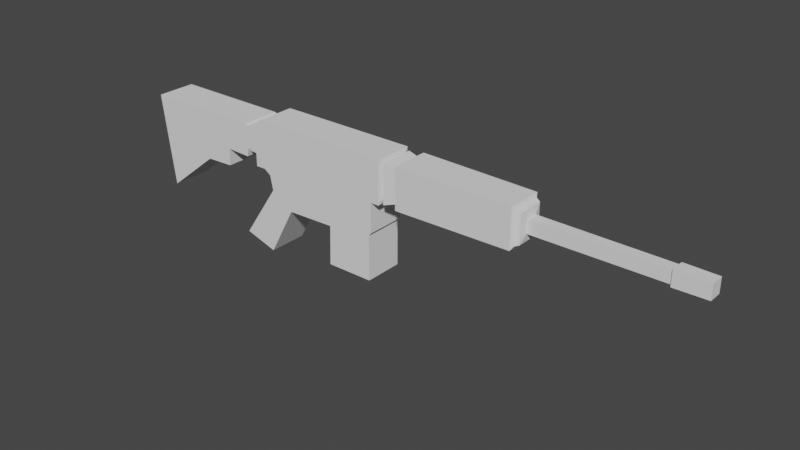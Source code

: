 # Source: debuggun.blend  (saved by Blender 3.4.6; exported with 4.5.12 LTS)
import bpy
from mathutils import Matrix  # noqa: F401  (used for matrix-valued properties, if any)

bpy.ops.wm.read_factory_settings(use_empty=True)
scene = bpy.context.scene
scene.name = 'Scene'

# ---- collections
col_collection = bpy.data.collections.new('Collection'); scene.collection.children.link(col_collection)

# ---- world
world_world = bpy.data.worlds.new('World'); scene.world = world_world
world_world.use_nodes = True; world_world.node_tree.nodes.clear()
_N = world_world.node_tree.nodes; _L = world_world.node_tree.links
n0 = _N.new('ShaderNodeOutputWorld'); n0.name = 'World Output'; n0.location = (300, 300)
n1 = _N.new('ShaderNodeBackground'); n1.name = 'Background'; n1.location = (10, 300)
n1.inputs[0].default_value = (0.05088, 0.05088, 0.05088, 1.0)
_L.new(n1.outputs[0], n0.inputs[0])
n0.is_active_output = True
world_world.color = (0.05088, 0.05088, 0.05088)
world_world.use_sun_shadow = False
world_world.sun_shadow_jitter_overblur = 0.0

# ---- meshes
me_cube_001 = bpy.data.meshes.new('Cube.001')
me_cube_001.from_pydata([(-0.1919, 1.49e-08, 0.01786), (-0.2, 1.49e-08, 0.08157), (-0.1919, 0.05, 0.01786), (-0.2, 0.05, 0.08157), (0.1988, 0.01657, 0.06838), (0.1988, 0.01657, 0.07814), (0.1988, 0.03343, 0.06838), (0.1988, 0.03343, 0.07814), (-0.01193, 0.05, 0.05878), (-0.01193, 0.05, 0.08773), (-0.01193, 1.49e-08, 0.05878), (-0.01193, 1.49e-08, 0.08773), (-0.1085, 0.05, 0.06402), (-0.108, 1.49e-08, 0.08157), (-0.108, 0.05, 0.08157), (-0.1085, 1.49e-08, 0.06402), (-0.1085, 1.49e-08, 0.05495), (-0.01193, 1.49e-08, 0.03843), (-0.01193, 0.05, 0.03843), (-0.1085, 0.05, 0.05495), (-0.1036, 0.05, 0.08761), (-0.1043, 1.49e-08, 0.05878), (-0.1043, 0.05, 0.05878), (-0.1036, 1.49e-08, 0.08761), (-0.1014, 1.49e-08, 0.05495), (-0.1014, 0.05, 0.05495), (-0.09598, 0.05, 0.08767), (-0.09635, 1.49e-08, 0.05878), (-0.09684, 1.49e-08, 0.05175), (-0.09635, 0.05, 0.05878), (-0.09598, 1.49e-08, 0.08767), (-0.09684, 0.05, 0.05175), (-0.09339, 0.05, 0.0877), (-0.09358, 1.49e-08, 0.05878), (-0.09481, 1.49e-08, 0.04176), (-0.09358, 0.05, 0.05878), (-0.09339, 1.49e-08, 0.0877), (-0.09481, 0.05, 0.04176), (-0.04477, 0.05, 0.08772), (-0.04486, 1.49e-08, 0.05878), (-0.04548, 1.49e-08, 0.03246), (-0.04486, 0.05, 0.05878), (-0.04477, 1.49e-08, 0.08772), (-0.04548, 0.05, 0.03246), (-0.07834, 0.05, 0.05878), (-0.0782, 1.49e-08, 0.08771), (-0.07927, 0.05, 0.03144), (-0.0782, 0.05, 0.08771), (-0.07834, 1.49e-08, 0.05878), (-0.07927, 1.49e-08, 0.03144), (-0.09788, 0.05, -0.002649), (-0.1203, 0.05, 0.004223), (-0.1203, 1.49e-08, 0.004223), (-0.09788, 1.49e-08, -0.002649), (-0.134, 0.05, 0.06002), (-0.1338, 1.49e-08, 0.08157), (-0.1338, 0.05, 0.08157), (-0.134, 1.49e-08, 0.06002), (-0.1346, 0.05, 0.04806), (-0.1395, 1.49e-08, 0.08157), (-0.1395, 0.05, 0.08157), (-0.1346, 1.49e-08, 0.04806), (-0.1544, 0.05, 0.04726), (-0.1594, 1.49e-08, 0.08157), (-0.1594, 0.05, 0.08157), (-0.1544, 1.49e-08, 0.04726), (-0.005949, 0.05, 0.08773), (-0.005949, 1.49e-08, 0.05878), (-0.005949, 0.05, 0.05878), (-0.005949, 1.49e-08, 0.08773), (0.004731, 0.04467, 0.08465), (0.004731, 0.00533, 0.06187), (0.004731, 0.04467, 0.06187), (0.004731, 0.00533, 0.08465), (0.006522, 0.04924, 0.08729), (0.006522, 0.0007588, 0.05922), (0.006522, 0.04924, 0.05922), (0.006522, 0.0007588, 0.08729), (0.0864, 0.04777, 0.08644), (0.0864, 0.002233, 0.06008), (0.0864, 0.04777, 0.06008), (0.0864, 0.002233, 0.08644), (0.08759, 0.04388, 0.08419), (0.08759, 0.006119, 0.06233), (0.08759, 0.04388, 0.06233), (0.08759, 0.006119, 0.08419), (0.09055, 0.04175, 0.08296), (0.09055, 0.008247, 0.06356), (0.09055, 0.04175, 0.06356), (0.09055, 0.008247, 0.08296), (0.09143, 0.03249, 0.07759), (0.09143, 0.01751, 0.06892), (0.09143, 0.03249, 0.06892), (0.09143, 0.01751, 0.07759), (0.1765, 0.03203, 0.07733), (0.1765, 0.01797, 0.06919), (0.1765, 0.03203, 0.06919), (0.1765, 0.01797, 0.07733), (0.1773, 0.03381, 0.07836), (0.1773, 0.01619, 0.06816), (0.1773, 0.03381, 0.06816), (0.1773, 0.01619, 0.07836), (-0.04625, 1.49e-08, 0.00523), (-0.01388, 1.49e-08, 0.005292), (-0.01388, 0.05, 0.005292), (-0.04625, 0.05, 0.00523), (-0.01379, 0.05, 0.03636), (-0.04587, 0.05, 0.01884), (-0.01379, 1.49e-08, 0.03636), (-0.04587, 1.49e-08, 0.01884), (-0.003348, 0.04733, 0.0593), (-0.003348, 0.002665, 0.08619), (-0.003348, 0.04733, 0.08619), (-0.003348, 0.002665, 0.0593), (-0.1177, 0.05, 0.08157), (-0.1168, 1.49e-08, 0.0594), (-0.1168, 0.05, 0.0594), (-0.1177, 1.49e-08, 0.08157), (-0.1153, 0.05, 0.0805), (-0.1154, 1.49e-08, 0.06587), (-0.1154, 0.05, 0.06587), (-0.1153, 1.49e-08, 0.0805), (-0.113, 0.05, 0.08157), (-0.1133, 1.49e-08, 0.06411), (-0.1133, 0.05, 0.06411), (-0.113, 1.49e-08, 0.08157), (-0.004649, 0.0402, 0.06404), (-0.004649, 0.009804, 0.08385), (-0.004649, 0.0402, 0.08385), (-0.004649, 0.009804, 0.06404)], [], [(0, 1, 3, 2), (100, 98, 7, 6), (6, 7, 5, 4), (65, 63, 1, 0), (100, 6, 4, 99), (64, 3, 1, 63), (66, 9, 11, 69), (8, 10, 17, 18), (67, 69, 11, 10), (41, 38, 9, 8), (124, 122, 14, 12), (124, 12, 15, 123), (20, 14, 13, 23), (21, 23, 13, 15), (107, 106, 104, 105), (41, 8, 18, 43), (21, 15, 16, 24), (15, 12, 19, 16), (27, 21, 24, 28), (12, 22, 25, 19), (19, 25, 24, 16), (27, 30, 23, 21), (26, 20, 23, 30), (12, 14, 20, 22), (32, 26, 30, 36), (33, 36, 30, 27), (33, 27, 28, 34), (22, 29, 31, 25), (25, 31, 28, 24), (22, 20, 26, 29), (48, 33, 34, 49), (48, 45, 36, 33), (47, 32, 36, 45), (29, 35, 37, 31), (31, 37, 34, 28), (29, 26, 32, 35), (9, 38, 42, 11), (10, 11, 42, 39), (10, 39, 40, 17), (44, 41, 43, 46), (46, 43, 40, 49), (44, 47, 38, 41), (35, 32, 47, 44), (34, 37, 51, 52), (35, 44, 46, 37), (38, 47, 45, 42), (39, 42, 45, 48), (39, 48, 49, 40), (51, 50, 53, 52), (46, 49, 53, 50), (49, 34, 52, 53), (37, 46, 50, 51), (58, 54, 57, 61), (58, 60, 56, 54), (114, 56, 55, 117), (115, 117, 55, 57), (62, 64, 60, 58), (62, 58, 61, 65), (56, 60, 59, 55), (57, 55, 59, 61), (2, 62, 65, 0), (2, 3, 64, 62), (60, 64, 63, 59), (61, 59, 63, 65), (129, 127, 69, 67), (128, 66, 69, 127), (8, 68, 67, 10), (8, 9, 66, 68), (74, 70, 73, 77), (75, 77, 73, 71), (110, 72, 71, 113), (110, 112, 70, 72), (79, 81, 77, 75), (78, 74, 77, 81), (72, 76, 75, 71), (72, 70, 74, 76), (82, 78, 81, 85), (83, 85, 81, 79), (76, 80, 79, 75), (76, 74, 78, 80), (87, 89, 85, 83), (86, 82, 85, 89), (80, 84, 83, 79), (80, 78, 82, 84), (90, 86, 89, 93), (91, 93, 89, 87), (84, 88, 87, 83), (84, 82, 86, 88), (95, 97, 93, 91), (94, 90, 93, 97), (88, 92, 91, 87), (88, 86, 90, 92), (98, 94, 97, 101), (99, 101, 97, 95), (92, 96, 95, 91), (92, 90, 94, 96), (4, 5, 101, 99), (7, 98, 101, 5), (96, 100, 99, 95), (96, 94, 98, 100), (105, 104, 103, 102), (106, 108, 103, 104), (109, 107, 105, 102), (108, 109, 102, 103), (17, 40, 109, 108), (40, 43, 107, 109), (18, 17, 108, 106), (43, 18, 106, 107), (126, 128, 112, 110), (126, 110, 113, 129), (70, 112, 111, 73), (71, 73, 111, 113), (119, 121, 117, 115), (118, 114, 117, 121), (54, 116, 115, 57), (54, 56, 114, 116), (122, 118, 121, 125), (123, 125, 121, 119), (116, 120, 119, 115), (116, 114, 118, 120), (15, 13, 125, 123), (14, 122, 125, 13), (120, 124, 123, 119), (120, 118, 122, 124), (68, 126, 129, 67), (68, 66, 128, 126), (112, 128, 127, 111), (113, 111, 127, 129)])
_uv = me_cube_001.uv_layers.new(name='UVMap')
_uv.uv.foreach_set('vector', [0.5615, 0.6034, 0.5615, 0.8015, 0.406, 0.8015, 0.406, 0.6034, 0.06344, 0.9185, 0.03172, 0.9185, 0.03241, 0.8516, 0.06276, 0.8516, 0.3365, 0.9041, 0.3062, 0.9041, 0.3062, 0.8517, 0.3365, 0.8517, 0.4375, 0.4625, 0.5443, 0.4772, 0.5454, 0.6034, 0.3472, 0.5799, 0.9138, 0.3109, 0.9126, 0.3778, 0.8602, 0.3778, 0.859, 0.3109, 0.7169, 0.4631, 0.7169, 0.5892, 0.5615, 0.5892, 0.5615, 0.4631, 0.5615, 0.3034, 0.5615, 0.2849, 0.7169, 0.2849, 0.7169, 0.3034, 0.8676, 0.7556, 0.7122, 0.7556, 0.7122, 0.6924, 0.8676, 0.6924, 0.4691, 0.0008145, 0.5591, 0.0, 0.5593, 0.01858, 0.4693, 0.0194, 0.1895, 0.4816, 0.2794, 0.4827, 0.2785, 0.5848, 0.1886, 0.584, 0.208, 0.269, 0.2622, 0.2705, 0.2621, 0.2859, 0.2075, 0.2839, 0.9699, 0.6681, 0.9848, 0.6681, 0.9848, 0.8235, 0.9699, 0.8235, 0.9812, 0.202, 0.9999, 0.202, 0.9999, 0.3575, 0.9812, 0.3575, 0.4719, 0.3067, 0.5615, 0.3036, 0.5428, 0.3175, 0.4883, 0.3195, 0.06535, 0.4773, 0.1189, 0.5775, 0.02232, 0.5764, 0.02304, 0.4758, 0.1895, 0.4816, 0.1886, 0.584, 0.1253, 0.5834, 0.1077, 0.4789, 0.4719, 0.3067, 0.4883, 0.3195, 0.4601, 0.3198, 0.4599, 0.2976, 0.984, 0.04659, 0.984, 0.202, 0.9558, 0.202, 0.9558, 0.04659, 0.4717, 0.2818, 0.4719, 0.3067, 0.4599, 0.2976, 0.4498, 0.2835, 0.2075, 0.2839, 0.1912, 0.2967, 0.1792, 0.3058, 0.1794, 0.2836, 0.8676, 0.5892, 0.8898, 0.5892, 0.8898, 0.7447, 0.8676, 0.7447, 0.4717, 0.2818, 0.5615, 0.2798, 0.5615, 0.3036, 0.4719, 0.3067, 0.5615, 0.02371, 0.5615, 0.0, 0.7169, 0.0, 0.7169, 0.02371, 0.2075, 0.2839, 0.2621, 0.2859, 0.2807, 0.2998, 0.1912, 0.2967, 0.5615, 0.03173, 0.5615, 0.02371, 0.7169, 0.02371, 0.7169, 0.03173, 0.4716, 0.2732, 0.5615, 0.2718, 0.5615, 0.2798, 0.4717, 0.2818, 0.4716, 0.2732, 0.4717, 0.2818, 0.4498, 0.2835, 0.4187, 0.2775, 0.1912, 0.2967, 0.1909, 0.3216, 0.1691, 0.3198, 0.1792, 0.3058, 0.8898, 0.5892, 0.9036, 0.5892, 0.9036, 0.7447, 0.8898, 0.7447, 0.1912, 0.2967, 0.2807, 0.2998, 0.2807, 0.3235, 0.1909, 0.3216, 0.4712, 0.2258, 0.4716, 0.2732, 0.4187, 0.2775, 0.3862, 0.2295, 0.4712, 0.2258, 0.5611, 0.2246, 0.5615, 0.2718, 0.4716, 0.2732, 0.5615, 0.07893, 0.5615, 0.03173, 0.7169, 0.03173, 0.7169, 0.07893, 0.1909, 0.3216, 0.1909, 0.3302, 0.138, 0.3258, 0.1691, 0.3198, 0.8644, 0.1554, 0.8333, 0.1554, 0.8333, 4.023e-09, 0.8644, 5.465e-09, 0.1909, 0.3216, 0.2807, 0.3235, 0.2807, 0.3315, 0.1909, 0.3302, 0.5615, 0.2849, 0.5615, 0.1828, 0.7169, 0.1828, 0.7169, 0.2849, 0.4693, 0.0194, 0.5593, 0.01858, 0.5602, 0.1207, 0.4702, 0.1218, 0.4693, 0.0194, 0.4702, 0.1218, 0.3884, 0.1244, 0.406, 0.01997, 0.1904, 0.3775, 0.1895, 0.4816, 0.1077, 0.4789, 0.1054, 0.3739, 0.9093, 0.3109, 0.8042, 0.3109, 0.8042, 0.1554, 0.9093, 0.1554, 0.1904, 0.3775, 0.2803, 0.3788, 0.2794, 0.4827, 0.1895, 0.4816, 0.1909, 0.3302, 0.2807, 0.3315, 0.2803, 0.3788, 0.1904, 0.3775, 0.8333, 4.023e-09, 0.8333, 0.1554, 0.7169, 0.1554, 0.7169, 0.0, 0.1909, 0.3302, 0.1904, 0.3775, 0.1054, 0.3739, 0.138, 0.3258, 0.5615, 0.1828, 0.5615, 0.07893, 0.7169, 0.07893, 0.7169, 0.1828, 0.4702, 0.1218, 0.5602, 0.1207, 0.5611, 0.2246, 0.4712, 0.2258, 0.4702, 0.1218, 0.4712, 0.2258, 0.3862, 0.2295, 0.3884, 0.1244, 0.4896, 0.8015, 0.5587, 0.8015, 0.5587, 0.9569, 0.4896, 0.9569, 0.825, 0.4038, 0.825, 0.5592, 0.7169, 0.5592, 0.7169, 0.4038, 0.3862, 0.2295, 0.4187, 0.2775, 0.3027, 0.3579, 0.2807, 0.2883, 0.138, 0.3258, 0.1054, 0.3739, 0.0, 0.3151, 0.02199, 0.2455, 0.8644, 0.0, 0.9016, 0.0, 0.9016, 0.1554, 0.8644, 0.1554, 0.1587, 0.2023, 0.263, 0.1879, 0.2628, 0.2058, 0.1958, 0.2044, 0.7169, 0.3335, 0.7169, 0.3835, 0.5615, 0.3835, 0.5615, 0.3335, 0.4742, 0.3453, 0.5431, 0.3475, 0.5436, 0.3976, 0.4766, 0.399, 0.1567, 0.1409, 0.2635, 0.1262, 0.263, 0.1879, 0.1587, 0.2023, 0.3062, 0.723, 0.3062, 0.7845, 0.1507, 0.7845, 0.1507, 0.723, 0.7169, 0.3835, 0.7169, 0.4013, 0.5615, 0.4013, 0.5615, 0.3835, 0.4766, 0.399, 0.5436, 0.3976, 0.5437, 0.4154, 0.4394, 0.401, 0.3062, 0.6034, 0.3062, 0.723, 0.1507, 0.723, 0.1507, 0.6034, 0.06641, 0.02349, 0.2647, 0.0, 0.2635, 0.1262, 0.1567, 0.1409, 0.7169, 0.4013, 0.7169, 0.4631, 0.5615, 0.4631, 0.5615, 0.4013, 0.4394, 0.401, 0.5437, 0.4154, 0.5443, 0.4772, 0.4375, 0.4625, 0.8862, 0.7861, 0.8247, 0.7861, 0.8128, 0.7556, 0.9027, 0.7556, 0.8247, 0.8806, 0.8128, 0.9111, 0.8128, 0.7556, 0.8247, 0.7861, 0.9814, 0.4038, 1.0, 0.4038, 1.0, 0.5592, 0.9814, 0.5592, 0.1886, 0.584, 0.2785, 0.5848, 0.2784, 0.6034, 0.1884, 0.6025, 0.1507, 0.7845, 0.1589, 0.7987, 0.1589, 0.921, 0.1507, 0.9352, 0.238, 0.9352, 0.1507, 0.9352, 0.1589, 0.921, 0.2297, 0.921, 0.9558, 0.202, 0.9812, 0.2103, 0.9812, 0.3326, 0.9558, 0.3409, 0.1507, 0.8516, 0.1507, 0.9352, 0.1255, 0.9304, 0.1255, 0.8596, 0.3908, 0.8517, 0.3088, 0.8517, 0.3062, 0.6034, 0.3934, 0.6034, 0.7076, 0.5892, 0.7122, 0.8375, 0.5615, 0.8375, 0.5661, 0.5892, 0.2297, 0.7987, 0.238, 0.7845, 0.238, 0.9352, 0.2297, 0.921, 0.2297, 0.7987, 0.1589, 0.7987, 0.1507, 0.7845, 0.238, 0.7845, 0.6372, 0.967, 0.6303, 0.9791, 0.6303, 0.8375, 0.6372, 0.8496, 0.7051, 0.8496, 0.6372, 0.8496, 0.6303, 0.8375, 0.7122, 0.8375, 0.1507, 0.6034, 0.1461, 0.8516, 0.004583, 0.8516, 0.0, 0.6034, 0.7169, 0.1554, 0.8042, 0.1554, 0.8015, 0.4038, 0.7196, 0.4038, 0.5608, 0.9016, 0.5608, 0.8413, 0.57, 0.8375, 0.57, 0.9055, 0.406, 0.8315, 0.3967, 0.8382, 0.3967, 0.7208, 0.406, 0.7274, 0.7122, 0.9791, 0.7051, 0.967, 0.7051, 0.8496, 0.7122, 0.8375, 0.7122, 0.9791, 0.6303, 0.9791, 0.6372, 0.967, 0.7051, 0.967, 0.5866, 0.9129, 0.57, 0.9417, 0.57, 0.8375, 0.5866, 0.8663, 0.6135, 0.8663, 0.5866, 0.8663, 0.57, 0.8375, 0.6303, 0.8375, 0.3967, 0.6034, 0.406, 0.61, 0.406, 0.7141, 0.3967, 0.7208, 0.3062, 0.7845, 0.3062, 0.8524, 0.2969, 0.8486, 0.2969, 0.7883, 0.9374, 0.6681, 0.9627, 0.6681, 0.9635, 0.9325, 0.9366, 0.9325, 0.9544, 0.04659, 0.9558, 0.3109, 0.9093, 0.3109, 0.9107, 0.04659, 0.6303, 0.9417, 0.6135, 0.9129, 0.6135, 0.8663, 0.6303, 0.8375, 0.6303, 0.9417, 0.57, 0.9417, 0.5866, 0.9129, 0.6135, 0.9129, 0.09378, 0.8516, 0.09698, 0.8572, 0.09698, 0.9009, 0.09378, 0.9064, 0.1255, 0.9064, 0.09378, 0.9064, 0.09698, 0.9009, 0.1223, 0.9009, 0.9562, 0.4038, 0.9547, 0.6681, 0.911, 0.6681, 0.9096, 0.4038, 0.9366, 0.9325, 0.9096, 0.9325, 0.9104, 0.6681, 0.9357, 0.6681, 0.0006848, 0.8516, 0.03104, 0.8516, 0.03172, 0.9185, 0.0, 0.9185, 0.8578, 0.3109, 0.859, 0.3778, 0.8042, 0.3778, 0.8054, 0.3109, 0.1223, 0.8572, 0.1255, 0.8516, 0.1255, 0.9064, 0.1223, 0.9009, 0.1223, 0.8572, 0.09698, 0.8572, 0.09378, 0.8516, 0.1255, 0.8516, 0.7122, 0.7556, 0.8128, 0.7556, 0.8128, 0.9111, 0.7122, 0.9111, 0.8676, 0.6857, 0.7122, 0.6857, 0.7122, 0.5892, 0.8676, 0.5892, 0.8673, 0.4038, 0.8673, 0.5592, 0.825, 0.5592, 0.825, 0.4038, 0.3996, 0.02582, 0.3461, 0.126, 0.3038, 0.1276, 0.3031, 0.02697, 0.406, 0.01997, 0.3884, 0.1244, 0.3461, 0.126, 0.3996, 0.02582, 0.9096, 0.4038, 0.9096, 0.5592, 0.8673, 0.5592, 0.8673, 0.4038, 0.8676, 0.6924, 0.7122, 0.6924, 0.7122, 0.6857, 0.8676, 0.6857, 0.1077, 0.4789, 0.1253, 0.5834, 0.1189, 0.5775, 0.06535, 0.4773, 0.4749, 0.8237, 0.4133, 0.8237, 0.406, 0.8015, 0.4896, 0.8015, 0.4749, 0.8237, 0.4896, 0.8015, 0.4896, 0.9404, 0.4749, 0.9182, 0.9562, 0.4121, 0.9814, 0.4038, 0.9814, 0.5427, 0.9562, 0.5344, 0.06344, 0.9272, 0.06344, 0.8564, 0.08867, 0.8516, 0.08867, 0.9352, 0.4942, 0.341, 0.5397, 0.3401, 0.5431, 0.3475, 0.4742, 0.3453, 0.7169, 0.3259, 0.7169, 0.3335, 0.5615, 0.3335, 0.5615, 0.3259, 0.238, 0.7845, 0.2916, 0.7845, 0.2916, 0.9399, 0.238, 0.9399, 0.1958, 0.2044, 0.2628, 0.2058, 0.2624, 0.2558, 0.1934, 0.2581, 0.7169, 0.3188, 0.7169, 0.3259, 0.5615, 0.3259, 0.5615, 0.3188, 0.4887, 0.3344, 0.543, 0.3328, 0.5397, 0.3401, 0.4942, 0.341, 0.9635, 0.8235, 0.9838, 0.8235, 0.9838, 0.979, 0.9635, 0.979, 0.1934, 0.2581, 0.2624, 0.2558, 0.259, 0.2632, 0.2135, 0.2624, 0.4883, 0.3195, 0.5428, 0.3175, 0.543, 0.3328, 0.4887, 0.3344, 0.7169, 0.3034, 0.7169, 0.3188, 0.5615, 0.3188, 0.5615, 0.3034, 0.9635, 0.6681, 0.9699, 0.6681, 0.9699, 0.8235, 0.9635, 0.8235, 0.2135, 0.2624, 0.259, 0.2632, 0.2622, 0.2705, 0.208, 0.269, 0.9027, 0.9111, 0.8862, 0.8806, 0.8862, 0.7861, 0.9027, 0.7556, 0.9027, 0.9111, 0.8128, 0.9111, 0.8247, 0.8806, 0.8862, 0.8806, 0.406, 0.8015, 0.4133, 0.8237, 0.4133, 0.9182, 0.406, 0.9404, 0.4896, 0.9404, 0.406, 0.9404, 0.4133, 0.9182, 0.4749, 0.9182])
me_cube_001.update()

# ---- objects
ob_cube = bpy.data.objects.new('Cube', me_cube_001)
ob_empty = bpy.data.objects.new('Empty', None)

# ---- transforms, parenting, visibility, modifiers, constraints
ob_cube.location = (0.0, 0.0, 0.0)
ob_cube.scale = (1.0, 0.537, 1.0)
ob_empty.location = (0.04564, 0.144, 0.06846)
ob_empty.rotation_euler = (1.571, 0.0, 0.0)
ob_empty.scale = (0.0979, 0.0979, 0.0979)
ob_empty.empty_display_type = 'IMAGE'
ob_empty.empty_display_size = 4.068
ob_empty.empty_image_offset = (-0.6145, -0.657)

# ---- collection membership
col_collection.objects.link(ob_cube)
col_collection.objects.link(ob_empty)

# ---- scene / render settings (as saved in the file)
scene.frame_start = 1; scene.frame_end = 250; scene.frame_set(1)
scene.render.engine = 'BLENDER_EEVEE_NEXT'
scene.cycles.sampling_pattern = 'TABULATED_SOBOL'
scene.cycles.use_light_tree = False
scene.view_settings.view_transform = 'Filmic'
bpy.context.view_layer.update()

# ---- added for rendering (the .blend has no active camera and no usable light): camera, sun
cam_auto = bpy.data.cameras.new('AutoCamera')
cam_auto.lens = 50.0
cam_auto.sensor_width = 36.0
cam_auto.clip_end = 1000.0
ob_auto_camera = bpy.data.objects.new('AutoCamera', cam_auto)
scene.collection.objects.link(ob_auto_camera)
ob_auto_camera.location = (0.378575, -0.441575, 0.345875)
ob_auto_camera.rotation_euler = (1.09748, -7.21219e-08, 0.694738)
scene.camera = ob_auto_camera
light_auto_sun = bpy.data.lights.new('AutoSun', 'SUN')
light_auto_sun.energy = 3.0
light_auto_sun.angle = 0.0523599
ob_auto_sun = bpy.data.objects.new('AutoSun', light_auto_sun)
scene.collection.objects.link(ob_auto_sun)
ob_auto_sun.rotation_euler = (0.872665, 0.174533, 0.523599)
bpy.context.view_layer.update()
